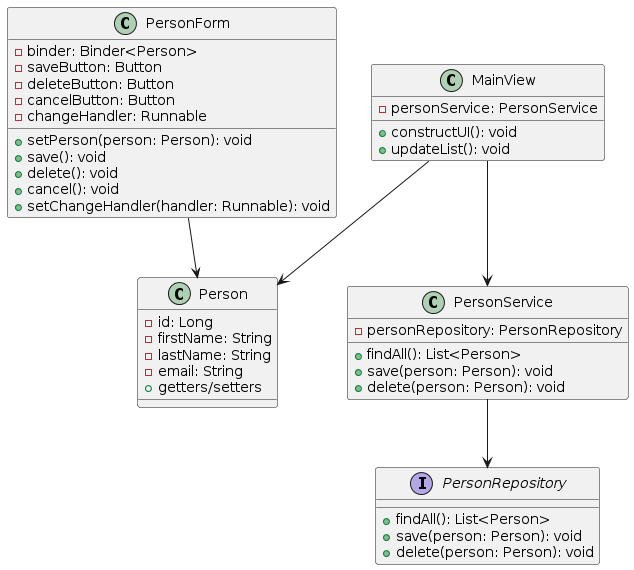

The diagram above was rendered by PlantUML. Its source (embedded in the PNG):
@startuml
class MainView {
  - personService: PersonService
  + constructUI(): void
  + updateList(): void
}

class Person {
  - id: Long
  - firstName: String
  - lastName: String
  - email: String
  + getters/setters
}

class PersonService {
  - personRepository: PersonRepository
  + findAll(): List<Person>
  + save(person: Person): void
  + delete(person: Person): void
}

class PersonForm {
  - binder: Binder<Person>
  - saveButton: Button
  - deleteButton: Button
  - cancelButton: Button
  - changeHandler: Runnable
  + setPerson(person: Person): void
  + save(): void
  + delete(): void
  + cancel(): void
  + setChangeHandler(handler: Runnable): void
}

interface PersonRepository {
  + findAll(): List<Person>
  + save(person: Person): void
  + delete(person: Person): void
}

MainView --> PersonService
PersonService --> PersonRepository
MainView --> Person
PersonForm --> Person
@enduml